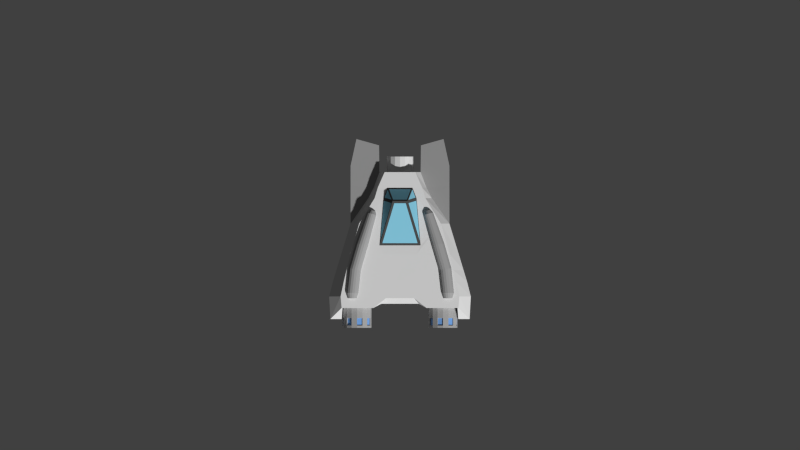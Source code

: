 # Source: sniper_ship.blend  (saved by Blender 2.74.0; exported with 4.5.12 LTS)
import bpy
from mathutils import Matrix  # noqa: F401  (used for matrix-valued properties, if any)

bpy.ops.wm.read_factory_settings(use_empty=True)
scene = bpy.context.scene
scene.name = 'Scene'

# ---- collections
col_collection_1 = bpy.data.collections.new('Collection 1'); scene.collection.children.link(col_collection_1)

# ---- materials (node trees are filled in below, after node groups)
mat_accent_001 = bpy.data.materials.new('Accent.001')
mat_accent_001.alpha_threshold = 0.0
mat_accent_001.use_transparent_shadow = False
mat_accent_001.diffuse_color = (0.3844, 0.3844, 0.3844, 1.0)
mat_accent_001.roughness = 0.5
mat_material_002 = bpy.data.materials.new('Material.002')
mat_material_002.alpha_threshold = 0.0
mat_material_002.use_transparent_shadow = False
mat_material_002.roughness = 0.5
mat_hull = bpy.data.materials.new('Hull')
mat_hull.alpha_threshold = 0.0
mat_hull.use_transparent_shadow = False
mat_hull.diffuse_color = (0.8007, 0.8007, 0.8007, 1.0)
mat_hull.roughness = 0.5
mat_hull.line_color = (0.0, 0.0, 0.0, 1.0)
mat_engines = bpy.data.materials.new('Engines')
mat_engines.alpha_threshold = 0.0
mat_engines.use_transparent_shadow = False
mat_engines.diffuse_color = (0.4109, 0.4109, 0.4109, 1.0)
mat_engines.roughness = 0.5
mat_glow = bpy.data.materials.new('Glow')
mat_glow.alpha_threshold = 0.0
mat_glow.use_transparent_shadow = False
mat_glow.diffuse_color = (0.1878, 0.3953, 0.8, 1.0)
mat_glow.roughness = 0.5
mat_cockpit = bpy.data.materials.new('Cockpit')
mat_cockpit.alpha_threshold = 0.0
mat_cockpit.use_transparent_shadow = False
mat_cockpit.diffuse_color = (0.2558, 0.6259, 0.8, 1.0)
mat_cockpit.roughness = 0.5
mat_accent = bpy.data.materials.new('Accent')
mat_accent.alpha_threshold = 0.0
mat_accent.use_transparent_shadow = False
mat_accent.diffuse_color = (0.3343, 0.3343, 0.3343, 1.0)
mat_accent.roughness = 0.5
mat_cockpitaccent = bpy.data.materials.new('CockpitAccent')
mat_cockpitaccent.alpha_threshold = 0.0
mat_cockpitaccent.use_transparent_shadow = False
mat_cockpitaccent.diffuse_color = (0.08001, 0.08001, 0.08001, 1.0)
mat_cockpitaccent.roughness = 0.5

# ---- material node trees

# ---- world
world_world = bpy.data.worlds.new('World'); scene.world = world_world
world_world.color = (0.05088, 0.05088, 0.05088)
world_world.use_sun_shadow = False
world_world.sun_shadow_jitter_overblur = 0.0
world_world.cycles.sampling_method = 'MANUAL'
world_world.cycles.sample_map_resolution = 256

# ---- cameras
cam_camera = bpy.data.cameras.new('Camera')
cam_camera.type = 'ORTHO'
cam_camera.clip_end = 100.0
cam_camera.lens = 35.0
cam_camera.sensor_width = 32.0
cam_camera.sensor_height = 18.0
cam_camera.ortho_scale = 7.314
cam_camera.dof.focus_distance = 0.0
cam_camera.dof.aperture_fstop = 128.0

# ---- meshes
me_cylinder_002 = bpy.data.meshes.new('Cylinder.002')
me_cylinder_002.from_pydata([(-0.3478, 0.3764, 0.1895), (-0.4371, 0.3725, 0.6334), (-0.3261, 0.3719, 0.1927), (-0.4151, 0.368, 0.6333), (-0.3077, 0.3594, 0.1954), (-0.3965, 0.3554, 0.6331), (-0.2954, 0.3406, 0.1971), (-0.3841, 0.3367, 0.6329), (-0.2912, 0.3186, 0.1976), (-0.3799, 0.3147, 0.6327), (-0.2956, 0.2966, 0.1967), (-0.3844, 0.2927, 0.6325), (-0.3081, 0.278, 0.1947), (-0.397, 0.2741, 0.6324), (-0.3266, 0.2656, 0.1917), (-0.4157, 0.2617, 0.6324), (-0.3484, 0.2614, 0.1884), (-0.4378, 0.2575, 0.6324), (-0.3701, 0.2659, 0.1851), (-0.4598, 0.262, 0.6326), (-0.3885, 0.2784, 0.1824), (-0.4783, 0.2745, 0.6328), (-0.4008, 0.2972, 0.1807), (-0.4907, 0.2933, 0.633), (-0.405, 0.3192, 0.1803), (-0.495, 0.3153, 0.6332), (-0.4006, 0.3412, 0.1811), (-0.4905, 0.3373, 0.6333), (-0.3882, 0.3598, 0.1832), (-0.4779, 0.3559, 0.6335), (-0.3696, 0.3722, 0.1861), (-0.4591, 0.3683, 0.6335), (-0.4211, 0.353, 0.6831), (-0.437, 0.3562, 0.6832), (-0.4076, 0.3438, 0.683), (-0.3986, 0.3303, 0.6828), (-0.3956, 0.3143, 0.6827), (-0.3988, 0.2984, 0.6826), (-0.4079, 0.2849, 0.6825), (-0.4215, 0.276, 0.6824), (-0.4375, 0.2729, 0.6825), (-0.4534, 0.2762, 0.6826), (-0.4668, 0.2853, 0.6827), (-0.4758, 0.2988, 0.6829), (-0.4789, 0.3148, 0.683), (-0.4756, 0.3307, 0.6831), (-0.4665, 0.3442, 0.6832), (-0.4529, 0.3531, 0.6832), (-0.2598, 0.3661, -0.09014), (-0.2436, 0.3626, -0.08578), (-0.2298, 0.353, -0.08215), (-0.2206, 0.3386, -0.0798), (-0.2174, 0.3217, -0.0791), (-0.2207, 0.3049, -0.08014), (-0.23, 0.2907, -0.08277), (-0.2438, 0.2812, -0.08659), (-0.2601, 0.2779, -0.09102), (-0.2764, 0.2814, -0.09538), (-0.2902, 0.291, -0.09901), (-0.2994, 0.3054, -0.1014), (-0.3025, 0.3223, -0.1021), (-0.2993, 0.3391, -0.101), (-0.29, 0.3533, -0.09839), (-0.2761, 0.3628, -0.09457), (-0.2516, 0.3502, -0.1211), (-0.2413, 0.348, -0.1184), (-0.2326, 0.3419, -0.1161), (-0.2268, 0.3328, -0.1146), (-0.2247, 0.3221, -0.1141), (-0.2268, 0.3114, -0.1148), (-0.2327, 0.3024, -0.1165), (-0.2415, 0.2964, -0.1189), (-0.2518, 0.2944, -0.1217), (-0.2621, 0.2966, -0.1244), (-0.2708, 0.3027, -0.1267), (-0.2766, 0.3118, -0.1282), (-0.2786, 0.3224, -0.1287), (-0.2765, 0.3331, -0.128), (-0.2707, 0.3421, -0.1263), (-0.2619, 0.3481, -0.1239), (-0.4135, 0.3745, 0.4163), (-0.3917, 0.37, 0.4196), (-0.3733, 0.3574, 0.4223), (-0.3611, 0.3387, 0.424), (-0.3569, 0.3166, 0.4244), (-0.3613, 0.2946, 0.4235), (-0.3737, 0.276, 0.4215), (-0.3922, 0.2637, 0.4186), (-0.414, 0.2594, 0.4152), (-0.4358, 0.2639, 0.4119), (-0.4542, 0.2765, 0.4092), (-0.4664, 0.2952, 0.4075), (-0.4706, 0.3173, 0.4071), (-0.4662, 0.3393, 0.408), (-0.4538, 0.3579, 0.41), (-0.4353, 0.3702, 0.4129)], [], [(80, 1, 3, 81), (81, 3, 5, 82), (82, 5, 7, 83), (83, 7, 9, 84), (84, 9, 11, 85), (85, 11, 13, 86), (86, 13, 15, 87), (87, 15, 17, 88), (88, 17, 19, 89), (89, 19, 21, 90), (90, 21, 23, 91), (91, 23, 25, 92), (92, 25, 27, 93), (93, 27, 29, 94), (5, 3, 32, 34), (95, 31, 1, 80), (94, 29, 31, 95), (10, 12, 54, 53), (32, 33, 47, 46, 45, 44, 43, 42, 41, 40, 39, 38, 37, 36, 35, 34), (27, 25, 44, 45), (11, 9, 36, 37), (1, 31, 47, 33), (3, 1, 33, 32), (17, 15, 39, 40), (23, 21, 42, 43), (7, 5, 34, 35), (29, 27, 45, 46), (13, 11, 37, 38), (19, 17, 40, 41), (25, 23, 43, 44), (9, 7, 35, 36), (31, 29, 46, 47), (15, 13, 38, 39), (21, 19, 41, 42), (50, 51, 67, 66), (16, 18, 57, 56), (22, 24, 60, 59), (6, 8, 52, 51), (28, 30, 63, 62), (12, 14, 55, 54), (18, 20, 58, 57), (2, 4, 50, 49), (24, 26, 61, 60), (8, 10, 53, 52), (30, 0, 48, 63), (0, 2, 49, 48), (14, 16, 56, 55), (20, 22, 59, 58), (4, 6, 51, 50), (26, 28, 62, 61), (64, 65, 66, 67, 68, 69, 70, 71, 72, 73, 74, 75, 76, 77, 78, 79), (61, 62, 78, 77), (48, 49, 65, 64), (59, 60, 76, 75), (57, 58, 74, 73), (55, 56, 72, 71), (53, 54, 70, 69), (51, 52, 68, 67), (62, 63, 79, 78), (49, 50, 66, 65), (60, 61, 77, 76), (58, 59, 75, 74), (56, 57, 73, 72), (54, 55, 71, 70), (52, 53, 69, 68), (63, 48, 64, 79), (28, 94, 95, 30), (30, 95, 80, 0), (26, 93, 94, 28), (24, 92, 93, 26), (22, 91, 92, 24), (20, 90, 91, 22), (18, 89, 90, 20), (16, 88, 89, 18), (14, 87, 88, 16), (12, 86, 87, 14), (10, 85, 86, 12), (8, 84, 85, 10), (6, 83, 84, 8), (4, 82, 83, 6), (2, 81, 82, 4), (0, 80, 81, 2)])
me_cylinder_002.materials.append(mat_accent_001)
me_cylinder_002.use_remesh_preserve_volume = False
me_cylinder_002.use_remesh_preserve_attributes = False
me_cylinder_002.use_mirror_vertex_groups = False
me_cylinder_002.update()
me_cylinder = bpy.data.meshes.new('Cylinder')
me_cylinder.from_pydata([(-8.941e-08, -0.04233, 0.1263), (-8.941e-08, -0.04233, -0.1263), (-0.0162, -0.03911, 0.1263), (-0.0162, -0.03911, -0.1263), (-0.02993, -0.02993, 0.1263), (-0.02993, -0.02993, -0.1263), (-0.03911, -0.0162, 0.1263), (-0.03911, -0.0162, -0.1263), (-0.04233, 1.49e-08, 0.1263), (-0.04233, 1.49e-08, -0.1263), (-0.03911, 0.0162, 0.1263), (-0.03911, 0.0162, -0.1263), (-0.02993, 0.02993, 0.1263), (-0.02993, 0.02993, -0.1263), (-0.0162, 0.03911, 0.1263), (-0.0162, 0.03911, -0.1263), (-8.941e-08, 0.04233, 0.1263), (-8.941e-08, 0.04233, -0.1263), (0.0162, 0.03911, 0.1263), (0.0162, 0.03911, -0.1263), (0.02993, 0.02993, 0.1263), (0.02993, 0.02993, -0.1263), (0.03911, 0.0162, 0.1263), (0.03911, 0.0162, -0.1263), (0.04233, 0.0, 0.1263), (0.04233, 0.0, -0.1263), (0.03911, -0.0162, 0.1263), (0.03911, -0.0162, -0.1263), (0.02993, -0.02993, 0.1263), (0.02993, -0.02993, -0.1263), (0.0162, -0.03911, 0.1263), (0.0162, -0.03911, -0.1263)], [], [(0, 1, 3, 2), (2, 3, 5, 4), (4, 5, 7, 6), (6, 7, 9, 8), (8, 9, 11, 10), (10, 11, 13, 12), (12, 13, 15, 14), (14, 15, 17, 16), (16, 17, 19, 18), (18, 19, 21, 20), (20, 21, 23, 22), (22, 23, 25, 24), (24, 25, 27, 26), (26, 27, 29, 28), (3, 1, 31, 29, 27, 25, 23, 21, 19, 17, 15, 13, 11, 9, 7, 5), (30, 31, 1, 0), (28, 29, 31, 30), (0, 2, 4, 6, 8, 10, 12, 14, 16, 18, 20, 22, 24, 26, 28, 30)])
me_cylinder.materials.append(mat_material_002)
me_cylinder.use_remesh_preserve_volume = False
me_cylinder.use_remesh_preserve_attributes = False
me_cylinder.use_mirror_vertex_groups = False
me_cylinder.update()
me_cube_001 = bpy.data.meshes.new('Cube.001')
me_cube_001.from_pydata([(-0.4428, -0.6741, -0.02458), (-0.4428, -0.9402, -0.02458), (-0.4859, -0.6741, 0.00425), (-0.4859, -0.9402, 0.00425), (-0.5148, -0.6741, 0.0474), (-0.5148, -0.9402, 0.0474), (-0.5249, -0.6741, 0.0983), (-0.5249, -0.9402, 0.0983), (-0.5148, -0.6741, 0.1492), (-0.5148, -0.9402, 0.1492), (-0.4859, -0.6741, 0.1924), (-0.4859, -0.9402, 0.1924), (-0.4428, -0.6741, 0.2212), (-0.4428, -0.9402, 0.2212), (-0.3929, -0.9402, 0.2313), (-0.3929, -0.6741, 0.2313), (-0.3929, -0.6741, -0.03471), (-0.3929, -0.9402, -0.03471), (-0.343, -0.6741, -0.02458), (-0.343, -0.9402, -0.02458), (-0.2998, -0.6741, 0.00425), (-0.2998, -0.9402, 0.00425), (-0.271, -0.6741, 0.0474), (-0.271, -0.9402, 0.0474), (-0.2608, -0.6741, 0.0983), (-0.2608, -0.9402, 0.0983), (-0.271, -0.6741, 0.1492), (-0.271, -0.9402, 0.1492), (-0.2998, -0.6741, 0.1924), (-0.2998, -0.9402, 0.1924), (-0.343, -0.6741, 0.2212), (-0.343, -0.9402, 0.2212), (-0.4859, -0.9196, 0.00425), (-0.4428, -0.9196, -0.02458), (-0.3929, -0.9196, -0.03471), (-0.3929, -0.9196, 0.2313), (-0.5148, -0.9196, 0.0474), (-0.5249, -0.9196, 0.0983), (-0.5148, -0.9196, 0.1492), (-0.4859, -0.9196, 0.1924), (-0.4428, -0.9196, 0.2212), (-0.2998, -0.9196, 0.00425), (-0.343, -0.9196, -0.02458), (-0.271, -0.9196, 0.0474), (-0.2608, -0.9196, 0.0983), (-0.271, -0.9196, 0.1492), (-0.2998, -0.9196, 0.1924), (-0.343, -0.9196, 0.2212), (-0.4859, -0.8496, 0.00425), (-0.4428, -0.8496, -0.02458), (-0.3929, -0.8496, -0.03471), (-0.5148, -0.8496, 0.0474), (-0.5249, -0.8496, 0.0983), (-0.5148, -0.8496, 0.1492), (-0.4859, -0.8496, 0.1924), (-0.4428, -0.8496, 0.2212), (-0.2998, -0.8496, 0.00425), (-0.343, -0.8496, -0.02458), (-0.271, -0.8496, 0.0474), (-0.2608, -0.8496, 0.0983), (-0.271, -0.8496, 0.1492), (-0.2998, -0.8496, 0.1924), (-0.343, -0.8496, 0.2212), (-0.3929, -0.8496, 0.2313), (-0.3929, -0.8524, 0.2206), (-0.3929, -0.9168, 0.2206), (-0.347, -0.9168, 0.2113), (-0.3073, -0.9168, 0.0118), (-0.347, -0.9168, -0.01472), (-0.2714, -0.9168, 0.0983), (-0.2808, -0.9168, 0.05149), (-0.3073, -0.9168, 0.1848), (-0.2808, -0.9168, 0.1451), (-0.4785, -0.9168, 0.1848), (-0.4388, -0.9168, 0.2113), (-0.3929, -0.9168, -0.02403), (-0.4388, -0.9168, -0.01472), (-0.4785, -0.9168, 0.0118), (-0.505, -0.9168, 0.05149), (-0.5143, -0.9168, 0.0983), (-0.505, -0.9168, 0.1451), (-0.4785, -0.8524, 0.0118), (-0.4388, -0.8524, -0.01472), (-0.3929, -0.8524, -0.02403), (-0.505, -0.8524, 0.05149), (-0.5143, -0.8524, 0.0983), (-0.505, -0.8524, 0.1451), (-0.4785, -0.8524, 0.1848), (-0.4388, -0.8524, 0.2113), (-0.3073, -0.8524, 0.0118), (-0.347, -0.8524, -0.01472), (-0.2808, -0.8524, 0.05149), (-0.2714, -0.8524, 0.0983), (-0.2808, -0.8524, 0.1451), (-0.3073, -0.8524, 0.1848), (-0.347, -0.8524, 0.2113)], [], [(38, 9, 11, 39), (37, 7, 9, 38), (36, 5, 7, 37), (32, 3, 5, 36), (33, 1, 3, 32), (34, 17, 1, 33), (39, 11, 13, 40), (40, 13, 14, 35), (3, 1, 17, 14, 13, 11, 9, 7, 5), (2, 4, 6, 8, 10, 12, 15, 16, 0), (45, 46, 29, 27), (44, 45, 27, 25), (43, 44, 25, 23), (41, 43, 23, 21), (42, 41, 21, 19), (34, 42, 19, 17), (46, 47, 31, 29), (47, 35, 14, 31), (21, 23, 25, 27, 29, 31, 14, 17, 19), (20, 18, 16, 15, 30, 28, 26, 24, 22), (52, 37, 79, 85), (61, 62, 47, 46), (50, 57, 42, 34), (39, 40, 74, 73), (56, 58, 43, 41), (63, 35, 65, 64), (59, 60, 45, 44), (58, 59, 92, 91), (55, 40, 35, 63), (54, 39, 73, 87), (35, 47, 66, 65), (49, 33, 32, 48), (53, 52, 85, 86), (51, 36, 37, 52), (57, 56, 89, 90), (53, 38, 39, 54), (8, 53, 54, 10), (6, 52, 53, 8), (4, 51, 52, 6), (2, 48, 51, 4), (0, 49, 48, 2), (16, 50, 49, 0), (10, 54, 55, 12), (12, 55, 63, 15), (26, 28, 61, 60), (24, 26, 60, 59), (22, 24, 59, 58), (20, 22, 58, 56), (18, 20, 56, 57), (16, 18, 57, 50), (28, 30, 62, 61), (30, 15, 63, 62), (95, 64, 65, 66), (90, 89, 67, 68), (91, 92, 69, 70), (93, 94, 71, 72), (87, 73, 74, 88), (83, 75, 76, 82), (81, 77, 78, 84), (85, 79, 80, 86), (60, 61, 94, 93), (61, 46, 71, 94), (46, 45, 72, 71), (50, 34, 75, 83), (55, 54, 87, 88), (59, 44, 69, 92), (44, 43, 70, 69), (48, 32, 77, 81), (62, 63, 64, 95), (42, 57, 90, 68), (41, 42, 68, 67), (37, 38, 80, 79), (40, 55, 88, 74), (32, 36, 78, 77), (34, 33, 76, 75), (38, 53, 86, 80), (47, 62, 95, 66), (36, 51, 84, 78), (45, 60, 93, 72), (33, 49, 82, 76), (49, 50, 83, 82), (43, 58, 91, 70), (51, 48, 81, 84), (56, 41, 67, 89)])
me_cube_001.polygons.foreach_set('material_index', [1, 1, 1, 1, 1, 1, 1, 1, 1, 1, 1, 1, 1, 1, 1, 1, 1, 1, 1, 1, 1, 1, 1, 1, 1, 1, 1, 1, 1, 1, 1, 1, 1, 1, 1, 1, 1, 1, 1, 1, 1, 1, 1, 1, 1, 1, 1, 1, 1, 1, 1, 1, 2, 2, 2, 2, 2, 2, 2, 2, 1, 1, 1, 1, 1, 1, 1, 1, 1, 1, 1, 1, 1, 1, 1, 1, 1, 1, 1, 1, 1, 1, 1, 1])
me_cube_001.materials.append(mat_hull)
me_cube_001.materials.append(mat_engines)
me_cube_001.materials.append(mat_glow)
me_cube_001.use_remesh_preserve_volume = False
me_cube_001.use_remesh_preserve_attributes = False
me_cube_001.use_mirror_vertex_groups = False
me_cube_001.update()
me_cube = bpy.data.meshes.new('Cube')
me_cube.from_pydata([(0.0, -0.4265, 0.0), (-0.5337, -0.7716, 0.0), (0.0, -0.5304, 0.3206), (-0.5337, -0.7716, 0.3206), (-0.3738, 0.0, 0.0), (-0.3738, 0.0, 0.3181), (-0.543, -0.666, 0.0), (-0.543, -0.666, 0.3206), (-0.2436, -0.7716, 0.0), (-0.2436, -0.7716, 0.3206), (-0.1278, -0.6815, 0.3206), (-0.1278, -0.6815, 0.0), (-0.203, 0.3282, 0.0), (-0.203, 0.3282, 0.3134), (-0.1885, -0.1993, 0.3181), (-0.5335, -0.8727, 0.2019), (-0.114, 0.3282, 0.3134), (-0.5256, -0.7716, 0.0), (-0.1102, -0.5304, 0.0), (-0.5141, -0.5303, 0.0), (-0.06747, 0.2065, 0.4188), (-0.6364, -0.8727, 0.08237), (-0.6364, -0.8727, 0.2019), (-0.6475, -0.6666, 0.2019), (-0.6475, -0.6666, 0.08237), (-0.4519, 0.0001605, 0.2152), (-0.4519, 0.0001605, 0.08237), (-0.1711, -0.7328, 0.2019), (-0.1711, -0.7328, 0.08237), (-0.5335, -0.8727, 0.08237), (-0.2421, 0.3282, 0.2107), (-0.2421, 0.3282, 0.08616), (-0.5256, -0.7716, 0.3206), (0.0, -0.6815, 0.3206), (0.0, -0.6815, 0.0), (0.0, -0.1993, 0.3181), (0.0, 0.3282, 0.3134), (0.0, 0.2065, 0.4188), (0.0, -0.7328, 0.2019), (0.0, -0.7328, 0.08237), (0.0, 0.0, 0.0), (0.0, 0.3282, 0.0), (-0.5256, -0.7716, 0.1858), (-0.5256, -0.7716, 0.09352), (-0.2436, -0.7716, 0.1858), (-0.2436, -0.7716, 0.09352), (-0.4895, -0.4265, 0.0), (-0.4895, -0.4265, 0.3206), (-0.1388, -0.4265, 0.3206), (-0.5817, -0.4265, 0.08237), (-0.5817, -0.4265, 0.2019), (0.0, -0.4265, 0.3203), (-0.08887, -0.4265, 0.0), (-0.2318, 0.2324, 0.3157), (-0.2318, 0.2324, 0.0), (-0.4519, 0.3513, 0.08237), (-0.4519, 0.3513, 0.2152), (-0.1513, 0.2324, 0.3157), (-0.2904, 0.2325, 0.08426), (-0.2904, 0.2325, 0.2129), (0.0, 0.2324, 0.0), (-0.1404, 0.4705, 0.0), (-0.1404, 0.4705, 0.3134), (-0.1884, 0.4705, 0.08616), (-0.1884, 0.4705, 0.2107), (0.0, 0.4704, 0.0), (-0.09683, 0.4704, 0.3134), (0.0, 0.4704, 0.3134), (-0.5141, -0.5303, 0.3206), (-0.1328, -0.5304, 0.3206), (-0.613, -0.5303, 0.08237), (-0.613, -0.5303, 0.2019), (0.0, 0.1859, 0.4137), (-0.05228, 0.1859, 0.4137), (-0.161, -0.1787, 0.3232), (0.0, -0.1787, 0.3232), (0.0, -0.2811, 0.0), (0.0, -0.5303, 0.0), (-0.4554, -0.2797, 0.0), (-0.4554, -0.2797, 0.3201), (-0.15, -0.2805, 0.3201), (-0.5373, -0.2804, 0.08237), (-0.5373, -0.2804, 0.2049), (0.0, -0.2805, 0.3201), (-0.06882, -0.2805, 0.0), (-0.1489, 0.2089, 0.3211), (-0.1804, -0.1563, 0.3231), (-0.078, 0.187, 0.4083), (-0.06271, 0.2196, 0.4074), (-0.09921, 0.3151, 0.3247), (0.0, 0.3151, 0.3247), (0.0, 0.2196, 0.4074), (-0.07764, 0.218, 0.4025), (-0.1133, 0.3112, 0.3218), (-0.1418, 0.2379, 0.3236), (-0.4519, 0.5283, 0.08237), (-0.4519, 0.5283, 0.2152), (-0.1915, 0.7154, 0.2107), (-0.1915, 0.7154, 0.08616), (-0.3982, 0.7731, 0.2152), (-0.3982, 0.7731, 0.08237)], [], [(7, 3, 9, 10), (22, 21, 29, 15), (78, 4, 40, 84), (82, 79, 5, 25), (41, 12, 61, 65), (68, 7, 10, 69), (22, 3, 7, 23), (16, 66, 62, 13), (6, 11, 8, 1), (59, 53, 13, 30), (57, 53, 5, 14), (55, 56, 96, 95), (37, 20, 73, 72), (54, 58, 31, 12), (20, 37, 91, 88), (83, 35, 14, 80), (20, 57, 85, 87), (21, 1, 17, 29), (43, 17, 8, 45), (9, 3, 32), (1, 21, 24, 6), (21, 22, 23, 24), (3, 22, 15, 32), (8, 11, 28, 45), (78, 81, 26, 4), (81, 82, 25, 26), (32, 42, 44, 9), (20, 14, 74, 73), (9, 44, 27, 10), (60, 54, 12, 41), (18, 52, 0, 77), (1, 8, 17), (42, 43, 45, 44), (45, 28, 27, 44), (32, 15, 42), (29, 43, 42, 15), (17, 43, 29), (70, 71, 50, 49), (19, 70, 49, 46), (34, 11, 18, 77), (40, 4, 54, 60), (71, 68, 47, 50), (19, 46, 52, 18), (4, 26, 58, 54), (79, 47, 48, 80), (26, 25, 56, 55), (59, 56, 25), (16, 13, 53, 57), (25, 5, 53, 59), (57, 20, 92, 94), (26, 55, 58), (30, 56, 59), (31, 58, 55), (12, 31, 63, 61), (30, 13, 62, 64), (66, 67, 65, 61, 63, 64, 62), (36, 67, 66, 16), (6, 19, 18, 11), (23, 7, 68, 71), (14, 35, 75, 74), (6, 24, 70, 19), (24, 23, 71, 70), (28, 11, 34, 39), (47, 68, 69, 48), (72, 73, 74, 75), (10, 27, 38, 33), (48, 51, 83, 80), (84, 40, 76), (27, 28, 39, 38), (0, 52, 84, 76), (48, 69, 2, 51), (5, 79, 80, 14), (49, 50, 82, 81), (46, 49, 81, 78), (33, 2, 69, 10), (50, 47, 79, 82), (46, 78, 84, 52), (85, 86, 87), (14, 20, 87, 86), (57, 14, 86, 85), (90, 89, 88, 91), (36, 16, 89, 90), (16, 20, 88, 89), (93, 94, 92), (16, 57, 94, 93), (20, 16, 93, 92), (56, 30, 64, 96), (55, 95, 63, 31), (63, 95, 100, 98), (98, 100, 99, 97), (96, 64, 97, 99), (95, 96, 99, 100), (64, 63, 98, 97)])
me_cube.polygons.foreach_set('material_index', [0, 0, 0, 0, 0, 0, 0, 0, 0, 0, 0, 0, 3, 0, 3, 0, 3, 0, 0, 0, 0, 0, 0, 0, 0, 0, 0, 3, 0, 0, 0, 0, 0, 0, 0, 0, 0, 0, 0, 0, 0, 0, 0, 0, 0, 0, 2, 0, 0, 3, 2, 2, 2, 0, 0, 0, 0, 0, 0, 3, 0, 0, 0, 0, 1, 0, 0, 0, 0, 0, 0, 0, 0, 0, 0, 0, 0, 1, 3, 3, 1, 3, 3, 1, 3, 3, 2, 2, 2, 0, 2, 0, 0])
me_cube.materials.append(mat_hull)
me_cube.materials.append(mat_cockpit)
me_cube.materials.append(mat_accent)
me_cube.materials.append(mat_cockpitaccent)
me_cube.use_remesh_preserve_volume = False
me_cube.use_remesh_preserve_attributes = False
me_cube.use_mirror_vertex_groups = False
me_cube.update()

# ---- objects
ob_cylinder_001 = bpy.data.objects.new('Cylinder.001', me_cylinder_002)
ob_cylinder = bpy.data.objects.new('Cylinder', me_cylinder)
ob_engines = bpy.data.objects.new('Engines', me_cube_001)
ob_cube = bpy.data.objects.new('Cube', me_cube)
ob_camera = bpy.data.objects.new('Camera', cam_camera)

# ---- transforms, parenting, visibility, modifiers, constraints
ob_cylinder_001.location = (0.0, 0.01279, -0.05932)
ob_cylinder_001.rotation_euler = (1.571, -0.0, 0.0)
ob_cylinder_001.lineart.crease_threshold = 0.0
_m = ob_cylinder_001.modifiers.new('Mirror', 'MIRROR')
ob_cylinder.location = (0.0004463, 0.5363, 0.08318)
ob_cylinder.rotation_euler = (1.571, -0.0, 0.0)
ob_cylinder.scale = (2.845, 2.845, 0.7061)
ob_cylinder.lineart.crease_threshold = 0.0
ob_engines.location = (0.0, 0.0, 0.0)
ob_engines.lock_rotations_4d = False
ob_engines.empty_display_type = 'ARROWS'
ob_engines.lineart.crease_threshold = 0.0
_m = ob_engines.modifiers.new('Mirror', 'MIRROR')
ob_cube.location = (0.0, 0.01279, -0.05932)
ob_cube.lock_rotations_4d = False
ob_cube.empty_display_type = 'ARROWS'
ob_cube.lineart.crease_threshold = 0.0
_m = ob_cube.modifiers.new('Mirror', 'MIRROR')
_m.use_clip = True
ob_camera.location = (0.0, 0.0, 8.213)
ob_camera.lock_rotations_4d = False
ob_camera.empty_display_type = 'ARROWS'
ob_camera.color = (0.0, 0.0, 0.0, 0.0)
ob_camera.display_type = 'WIRE'
ob_camera.lineart.crease_threshold = 0.0

# ---- collection membership
col_collection_1.objects.link(ob_cylinder_001)
col_collection_1.objects.link(ob_cylinder)
col_collection_1.objects.link(ob_engines)
col_collection_1.objects.link(ob_cube)
col_collection_1.objects.link(ob_camera)

# ---- scene / render settings (as saved in the file)
scene.camera = ob_camera
scene.frame_start = 1; scene.frame_end = 250; scene.frame_set(1)
scene.render.engine = 'BLENDER_EEVEE_NEXT'
scene.render.resolution_percentage = 50
scene.render.dither_intensity = 0.0
scene.render.film_transparent = True
scene.cycles.use_denoising = False
scene.cycles.samples = 10
scene.cycles.sampling_pattern = 'TABULATED_SOBOL'
scene.cycles.light_sampling_threshold = 0.0
scene.cycles.use_adaptive_sampling = False
scene.cycles.use_light_tree = False
scene.cycles.blur_glossy = 0.0
scene.cycles.pixel_filter_type = 'GAUSSIAN'
scene.cycles.sample_clamp_indirect = 0.0
scene.view_settings.view_transform = 'Standard'
bpy.context.view_layer.update()

# ---- added for rendering (the .blend has no usable light): sun
light_auto_sun = bpy.data.lights.new('AutoSun', 'SUN')
light_auto_sun.energy = 3.0
light_auto_sun.angle = 0.0523599
ob_auto_sun = bpy.data.objects.new('AutoSun', light_auto_sun)
scene.collection.objects.link(ob_auto_sun)
ob_auto_sun.rotation_euler = (0.872665, 0.174533, 0.523599)
bpy.context.view_layer.update()
